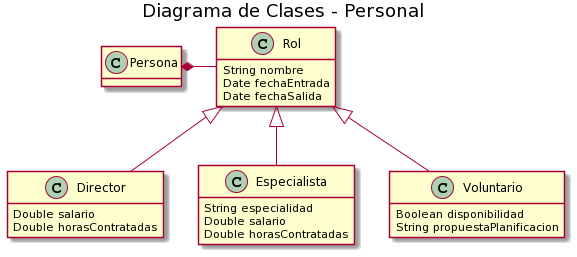

The diagram above was rendered by PlantUML. Its source (embedded in the PNG):
@startuml
hide methods

title Diagrama de Clases - Personal


class Persona

class Rol{
    String nombre
    Date fechaEntrada
    Date fechaSalida
}

class Director{
    Double salario
    Double horasContratadas
}

class Especialista{
    String especialidad
    Double salario  
    Double horasContratadas
}

class Voluntario{
    Boolean disponibilidad
    String propuestaPlanificacion
}

Rol <|-down- Director
Rol <|-down- Especialista
Rol <|-down- Voluntario

Persona *-right- Rol
@enduml